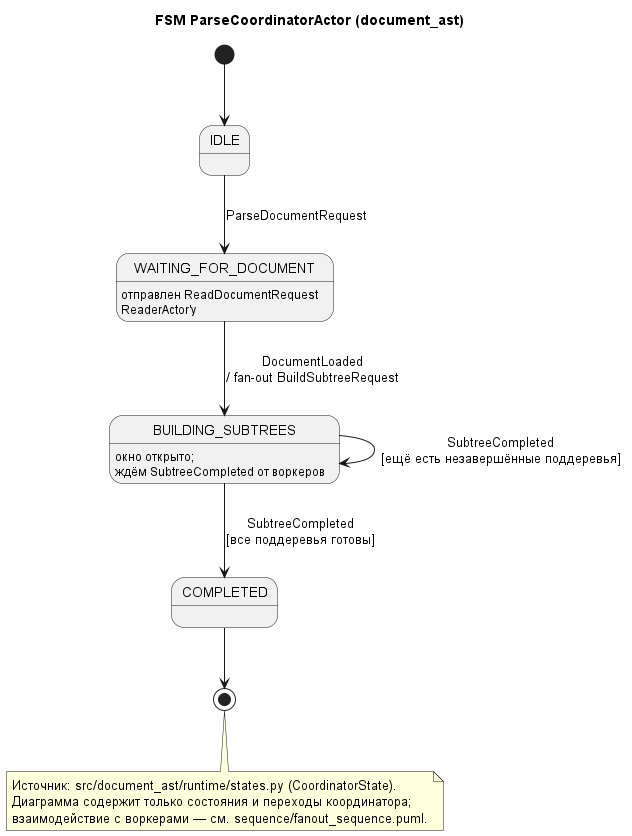

The diagram above was rendered by PlantUML. Its source (embedded in the PNG):
@startuml
title FSM ParseCoordinatorActor (document_ast)

skinparam shadowing false

[*] --> IDLE

IDLE --> WAITING_FOR_DOCUMENT : ParseDocumentRequest

WAITING_FOR_DOCUMENT : отправлен ReadDocumentRequest\nReaderActor'у
WAITING_FOR_DOCUMENT --> BUILDING_SUBTREES : DocumentLoaded\n/ fan-out BuildSubtreeRequest

BUILDING_SUBTREES : окно открыто;\nждём SubtreeCompleted от воркеров
BUILDING_SUBTREES --> BUILDING_SUBTREES : SubtreeCompleted\n[ещё есть незавершённые поддеревья]
BUILDING_SUBTREES --> COMPLETED : SubtreeCompleted\n[все поддеревья готовы]

COMPLETED --> [*]

note bottom
  Источник: src/document_ast/runtime/states.py (CoordinatorState).
  Диаграмма содержит только состояния и переходы координатора;
  взаимодействие с воркерами — см. sequence/fanout_sequence.puml.
end note

@enduml